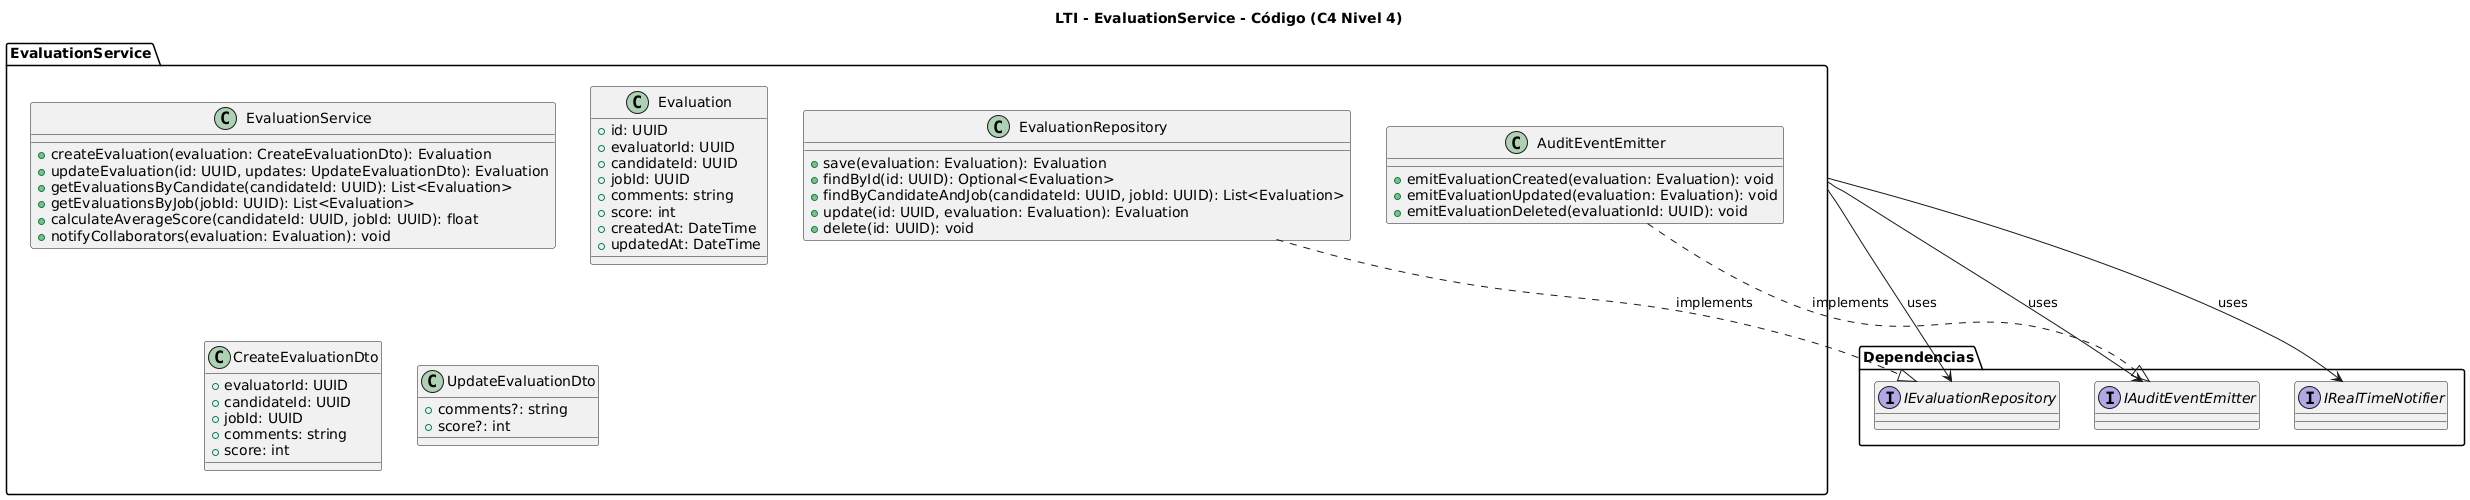

The diagram above was rendered by PlantUML. Its source (embedded in the PNG):
@startuml
!define RECTANGLE class

title LTI - EvaluationService - Código (C4 Nivel 4)

package "EvaluationService" {
    class EvaluationService {
        +createEvaluation(evaluation: CreateEvaluationDto): Evaluation
        +updateEvaluation(id: UUID, updates: UpdateEvaluationDto): Evaluation
        +getEvaluationsByCandidate(candidateId: UUID): List<Evaluation>
        +getEvaluationsByJob(jobId: UUID): List<Evaluation>
        +calculateAverageScore(candidateId: UUID, jobId: UUID): float
        +notifyCollaborators(evaluation: Evaluation): void
    }
    
    class Evaluation {
        +id: UUID
        +evaluatorId: UUID
        +candidateId: UUID
        +jobId: UUID
        +comments: string
        +score: int
        +createdAt: DateTime
        +updatedAt: DateTime
    }
    
    class CreateEvaluationDto {
        +evaluatorId: UUID
        +candidateId: UUID
        +jobId: UUID
        +comments: string
        +score: int
    }
    
    class UpdateEvaluationDto {
        +comments?: string
        +score?: int
    }
    
    class EvaluationRepository {
        +save(evaluation: Evaluation): Evaluation
        +findById(id: UUID): Optional<Evaluation>
        +findByCandidateAndJob(candidateId: UUID, jobId: UUID): List<Evaluation>
        +update(id: UUID, evaluation: Evaluation): Evaluation
        +delete(id: UUID): void
    }
    
    class AuditEventEmitter {
        +emitEvaluationCreated(evaluation: Evaluation): void
        +emitEvaluationUpdated(evaluation: Evaluation): void
        +emitEvaluationDeleted(evaluationId: UUID): void
    }
}

package "Dependencias" {
    interface IEvaluationRepository
    interface IAuditEventEmitter
    interface IRealTimeNotifier
}

EvaluationService --> IEvaluationRepository : uses
EvaluationService --> IAuditEventEmitter : uses
EvaluationService --> IRealTimeNotifier : uses

EvaluationRepository ..|> IEvaluationRepository : implements
AuditEventEmitter ..|> IAuditEventEmitter : implements
@enduml